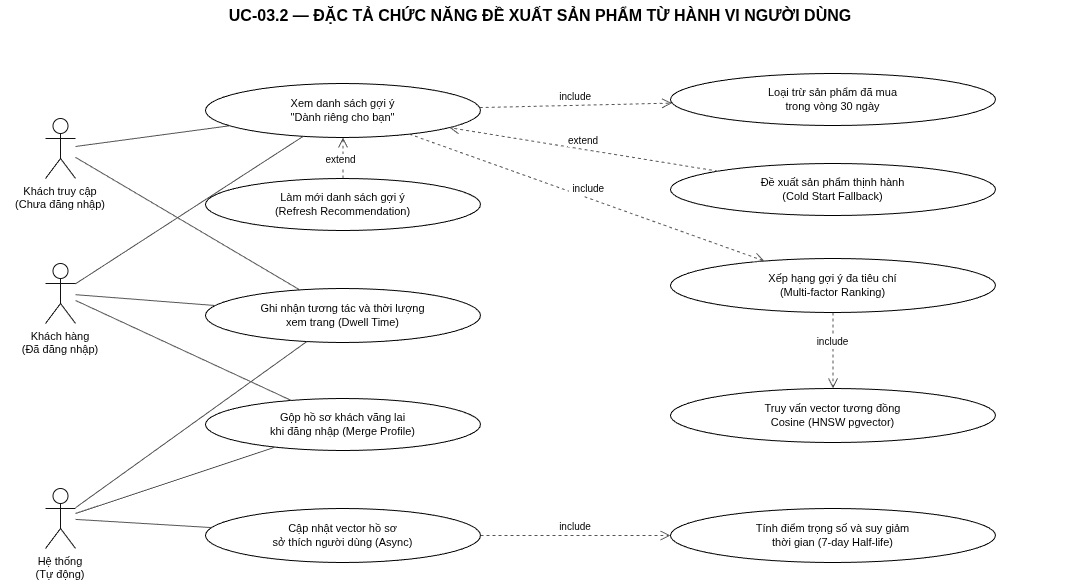

The diagram above was exported from draw.io. Its source (the exported page's mxGraphModel, read from the mxfile embedded in the PNG):
<mxGraphModel dx="1414" dy="751" grid="1" gridSize="10" guides="1" tooltips="1" connect="1" arrows="1" fold="1" page="1" pageScale="1" pageWidth="1080" pageHeight="700" math="0" shadow="0">
  <root>
    <mxCell id="0" />
    <mxCell id="1" parent="0" />
    <mxCell id="t1" parent="1" style="fontFamily=Helvetica;html=0;whiteSpace=wrap;text;align=center;verticalAlign=middle;fontSize=16;fontStyle=1;" value="UC-03.2 — ĐẶC TẢ CHỨC NĂNG ĐỀ XUẤT SẢN PHẨM TỪ HÀNH VI NGƯỜI DÙNG" vertex="1">
      <mxGeometry height="30" width="1080" y="12" as="geometry" />
    </mxCell>
    <mxCell id="act_guest" parent="1" style="shape=umlActor;verticalLabelPosition=bottom;verticalAlign=top;html=0;strokeColor=#111111;fillColor=#FFFFFF;fontSize=11;" value="Khách truy cập&#10;(Chưa đăng nhập)" vertex="1">
      <mxGeometry height="60" width="30" x="45" y="130" as="geometry" />
    </mxCell>
    <mxCell id="act_user" parent="1" style="shape=umlActor;verticalLabelPosition=bottom;verticalAlign=top;html=0;strokeColor=#111111;fillColor=#FFFFFF;fontSize=11;" value="Khách hàng&#10;(Đã đăng nhập)" vertex="1">
      <mxGeometry height="60" width="30" x="45" y="275" as="geometry" />
    </mxCell>
    <mxCell id="act_system" parent="1" style="shape=umlActor;verticalLabelPosition=bottom;verticalAlign=top;html=0;strokeColor=#111111;fillColor=#FFFFFF;fontSize=11;" value="Hệ thống&#10;(Tự động)" vertex="1">
      <mxGeometry height="60" width="30" x="45" y="500" as="geometry" />
    </mxCell>
    <mxCell id="uc1" parent="1" style="fontFamily=Helvetica;html=0;whiteSpace=wrap;ellipse;fillColor=#FFFFFF;strokeColor=#000000;fontSize=11;" value="Xem danh sách gợi ý&#10;&quot;Dành riêng cho bạn&quot;" vertex="1">
      <mxGeometry height="54" width="275" x="205" y="95" as="geometry" />
    </mxCell>
    <mxCell id="uc2" parent="1" style="fontFamily=Helvetica;html=0;whiteSpace=wrap;ellipse;fillColor=#FFFFFF;strokeColor=#000000;fontSize=11;" value="Làm mới danh sách gợi ý&#10;(Refresh Recommendation)" vertex="1">
      <mxGeometry height="52" width="275" x="205" y="190" as="geometry" />
    </mxCell>
    <mxCell id="uc3" parent="1" style="fontFamily=Helvetica;html=0;whiteSpace=wrap;ellipse;fillColor=#FFFFFF;strokeColor=#000000;fontSize=11;" value="Ghi nhận tương tác và thời lượng&#10;xem trang (Dwell Time)" vertex="1">
      <mxGeometry height="54" width="275" x="205" y="300" as="geometry" />
    </mxCell>
    <mxCell id="uc4" parent="1" style="fontFamily=Helvetica;html=0;whiteSpace=wrap;ellipse;fillColor=#FFFFFF;strokeColor=#000000;fontSize=11;" value="Gộp hồ sơ khách vãng lai&#10;khi đăng nhập (Merge Profile)" vertex="1">
      <mxGeometry height="52" width="275" x="205" y="410" as="geometry" />
    </mxCell>
    <mxCell id="uc5" parent="1" style="fontFamily=Helvetica;html=0;whiteSpace=wrap;ellipse;fillColor=#FFFFFF;strokeColor=#000000;fontSize=11;" value="Cập nhật vector hồ sơ&#10;sở thích người dùng (Async)" vertex="1">
      <mxGeometry height="54" width="275" x="205" y="520" as="geometry" />
    </mxCell>
    <mxCell id="uc6" parent="1" style="fontFamily=Helvetica;html=0;whiteSpace=wrap;ellipse;fillColor=#FFFFFF;strokeColor=#000000;fontSize=11;" value="Loại trừ sản phẩm đã mua&#10;trong vòng 30 ngày" vertex="1">
      <mxGeometry height="52" width="325" x="670" y="85" as="geometry" />
    </mxCell>
    <mxCell id="uc7" parent="1" style="fontFamily=Helvetica;html=0;whiteSpace=wrap;ellipse;fillColor=#FFFFFF;strokeColor=#000000;fontSize=11;" value="Đề xuất sản phẩm thịnh hành&#10;(Cold Start Fallback)" vertex="1">
      <mxGeometry height="52" width="325" x="670" y="175" as="geometry" />
    </mxCell>
    <mxCell id="uc8" parent="1" style="fontFamily=Helvetica;html=0;whiteSpace=wrap;ellipse;fillColor=#FFFFFF;strokeColor=#000000;fontSize=11;" value="Xếp hạng gợi ý đa tiêu chí&#10;(Multi-factor Ranking)" vertex="1">
      <mxGeometry height="54" width="325" x="670" y="270" as="geometry" />
    </mxCell>
    <mxCell id="uc9" parent="1" style="fontFamily=Helvetica;html=0;whiteSpace=wrap;ellipse;fillColor=#FFFFFF;strokeColor=#000000;fontSize=11;" value="Truy vấn vector tương đồng&#10;Cosine (HNSW pgvector)" vertex="1">
      <mxGeometry height="54" width="325" x="670" y="400" as="geometry" />
    </mxCell>
    <mxCell id="uc10" parent="1" style="fontFamily=Helvetica;html=0;whiteSpace=wrap;ellipse;fillColor=#FFFFFF;strokeColor=#000000;fontSize=11;" value="Tính điểm trọng số và suy giảm&#10;thời gian (7-day Half-life)" vertex="1">
      <mxGeometry height="54" width="325" x="670" y="520" as="geometry" />
    </mxCell>
    <mxCell id="e_g1" edge="1" parent="1" source="act_guest" style="endArrow=none;html=0;strokeColor=#555555;" target="uc1" value="">
      <mxGeometry relative="1" as="geometry" />
    </mxCell>
    <mxCell id="e_g3" edge="1" parent="1" source="act_guest" style="endArrow=none;html=0;strokeColor=#555555;" target="uc3" value="">
      <mxGeometry relative="1" as="geometry" />
    </mxCell>
    <mxCell id="e_u1" edge="1" parent="1" source="act_user" style="endArrow=none;html=0;strokeColor=#555555;" target="uc1" value="">
      <mxGeometry relative="1" as="geometry" />
    </mxCell>
    <mxCell id="e_u3" edge="1" parent="1" source="act_user" style="endArrow=none;html=0;strokeColor=#555555;" target="uc3" value="">
      <mxGeometry relative="1" as="geometry" />
    </mxCell>
    <mxCell id="e_u4" edge="1" parent="1" source="act_user" style="endArrow=none;html=0;strokeColor=#555555;" target="uc4" value="">
      <mxGeometry relative="1" as="geometry" />
    </mxCell>
    <mxCell id="e_s3" edge="1" parent="1" source="act_system" style="endArrow=none;html=0;strokeColor=#555555;" target="uc3" value="">
      <mxGeometry relative="1" as="geometry" />
    </mxCell>
    <mxCell id="e_s4" edge="1" parent="1" source="act_system" style="endArrow=none;html=0;strokeColor=#555555;" target="uc4" value="">
      <mxGeometry relative="1" as="geometry" />
    </mxCell>
    <mxCell id="e_s5" edge="1" parent="1" source="act_system" style="endArrow=none;html=0;strokeColor=#555555;" target="uc5" value="">
      <mxGeometry relative="1" as="geometry" />
    </mxCell>
    <mxCell id="e_r1" edge="1" parent="1" source="uc1" style="endArrow=open;endSize=8;dashed=1;html=0;strokeColor=#555555;fontSize=10;verticalAlign=bottom;" target="uc6" value="include">
      <mxGeometry relative="1" as="geometry" />
    </mxCell>
    <mxCell id="e_r2" edge="1" parent="1" source="uc1" style="endArrow=open;endSize=8;dashed=1;html=0;strokeColor=#555555;fontSize=10;verticalAlign=bottom;" target="uc8" value=" include">
      <mxGeometry relative="1" as="geometry" />
    </mxCell>
    <mxCell id="e_r3" edge="1" parent="1" source="uc7" style="endArrow=open;endSize=8;dashed=1;html=0;strokeColor=#555555;fontSize=10;verticalAlign=bottom;" target="uc1" value="extend">
      <mxGeometry relative="1" as="geometry" />
    </mxCell>
    <mxCell id="e_r4" edge="1" parent="1" source="uc2" style="endArrow=open;endSize=8;dashed=1;html=0;strokeColor=#555555;fontSize=10;verticalAlign=bottom;" target="uc1" value="extend">
      <mxGeometry relative="1" x="-0.5122" y="3" as="geometry">
        <mxPoint x="1" as="offset" />
      </mxGeometry>
    </mxCell>
    <mxCell id="e_r5" edge="1" parent="1" source="uc8" style="endArrow=open;endSize=8;dashed=1;html=0;strokeColor=#555555;fontSize=10;verticalAlign=bottom;" target="uc9" value="include">
      <mxGeometry relative="1" as="geometry" />
    </mxCell>
    <mxCell id="e_r6" edge="1" parent="1" source="uc5" style="endArrow=open;endSize=8;dashed=1;html=0;strokeColor=#555555;fontSize=10;verticalAlign=bottom;" target="uc10" value="include">
      <mxGeometry relative="1" as="geometry" />
    </mxCell>
  </root>
</mxGraphModel>